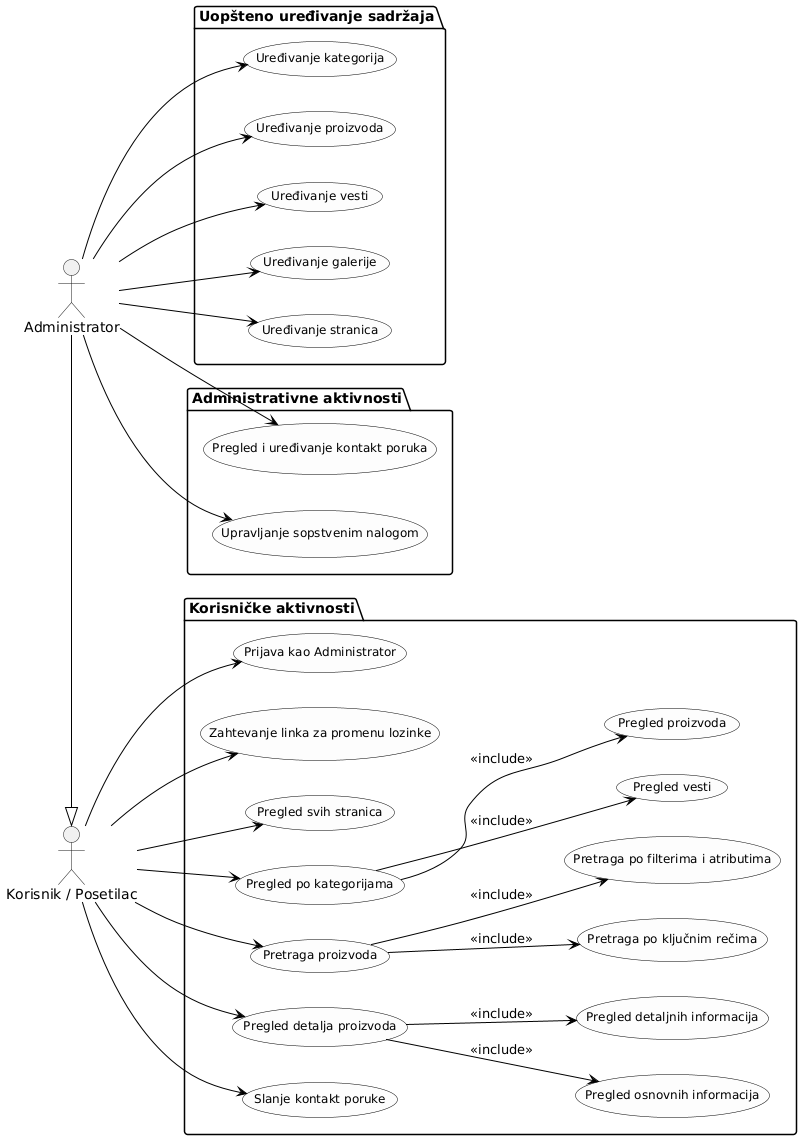

The diagram above was rendered by PlantUML. Its source (embedded in the PNG):
@startuml
skinparam usecase {
  BackgroundColor #FDFDFD
  BorderColor Black
  ArrowColor Black
  ActorBorderColor Black
  ActorBackgroundColor #DDDDDD
  ActorFontSize 12
  FontSize 12
}
left to right direction

actor "Korisnik / Posetilac" as Korisnik
actor Administrator

' Generalizacija
Administrator -|> Korisnik

' Uopštene aktivnosti uređivanja sadržaja
package "Uopšteno uređivanje sadržaja" {
    usecase (Uređivanje kategorija) as U1
    usecase (Uređivanje proizvoda) as U2
    usecase (Uređivanje vesti) as U3
    usecase (Uređivanje galerije) as U4
    usecase (Uređivanje stranica) as U5
}

' Administrativne aktivnosti
package "Administrativne aktivnosti" {
    usecase (Pregled i uređivanje kontakt poruka) as A2
    usecase (Upravljanje sopstvenim nalogom) as A3
}

' Aktivnosti posetioca/korisnika
package "Korisničke aktivnosti" {
    usecase (Prijava kao Administrator) as K1
    usecase (Zahtevanje linka za promenu lozinke) as K2
    usecase (Pregled svih stranica) as K3
    usecase (Pregled po kategorijama) as K4
    usecase (Pregled vesti) as K4a
    usecase (Pregled proizvoda) as K4b
    usecase (Pretraga proizvoda) as K5
    usecase (Pretraga po ključnim rečima) as K5a
    usecase (Pretraga po filterima i atributima) as K5b
    usecase (Pregled detalja proizvoda) as K6
    usecase (Pregled osnovnih informacija) as K6a
    usecase (Pregled detaljnih informacija) as K6b
    usecase (Slanje kontakt poruke) as K7
}

' Veze Administratora
Administrator --> U1
Administrator --> U2
Administrator --> U3
Administrator --> U4
Administrator --> U5
Administrator --> A2
Administrator --> A3

' Veze Korisnika
Korisnik --> K1
Korisnik --> K2
Korisnik --> K3
Korisnik --> K4
Korisnik --> K5
Korisnik --> K6
Korisnik --> K7

' Include veze
K4 --> K4a : <<include>>
K4 --> K4b : <<include>>

K5 --> K5a : <<include>>
K5 --> K5b : <<include>>

K6 --> K6a : <<include>>
K6 --> K6b : <<include>>
@enduml